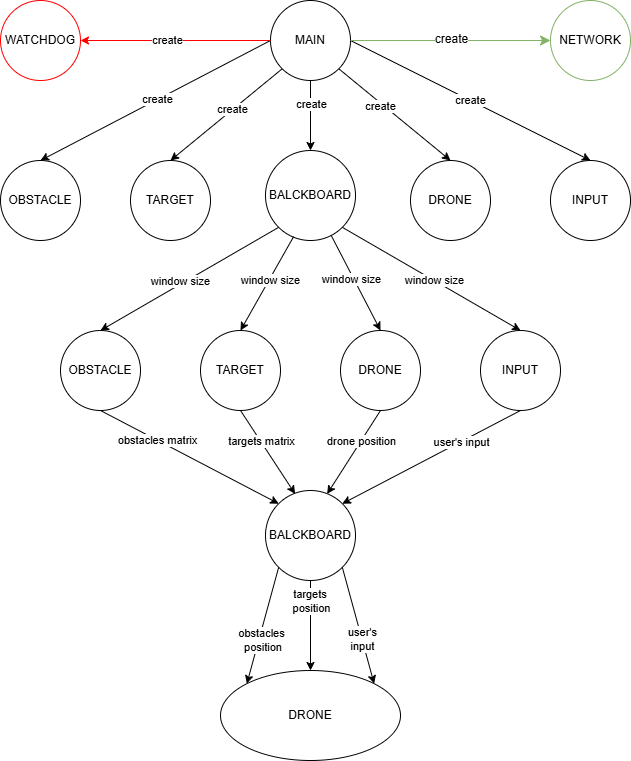

The diagram above was exported from draw.io. Its source (the exported page's mxGraphModel, read from the mxfile embedded in the PNG):
<mxGraphModel dx="1130" dy="505" grid="1" gridSize="10" guides="1" tooltips="1" connect="1" arrows="1" fold="1" page="1" pageScale="1" pageWidth="827" pageHeight="1169" math="0" shadow="0">
  <root>
    <mxCell id="0" />
    <mxCell id="1" parent="0" />
    <mxCell id="vctmco9RVuZ5EBJM_Az_-2" parent="1" style="ellipse;whiteSpace=wrap;html=1;aspect=fixed;" value="TARGET" vertex="1">
      <mxGeometry height="80" width="80" x="220" y="560" as="geometry" />
    </mxCell>
    <mxCell id="vctmco9RVuZ5EBJM_Az_-3" parent="1" style="ellipse;whiteSpace=wrap;html=1;aspect=fixed;" value="BALCKBOARD" vertex="1">
      <mxGeometry height="90" width="90" x="355" y="550" as="geometry" />
    </mxCell>
    <mxCell id="vctmco9RVuZ5EBJM_Az_-5" parent="1" style="ellipse;whiteSpace=wrap;html=1;aspect=fixed;" value="INPUT" vertex="1">
      <mxGeometry height="80" width="80" x="640" y="560" as="geometry" />
    </mxCell>
    <mxCell id="vctmco9RVuZ5EBJM_Az_-8" edge="1" parent="1" source="vctmco9RVuZ5EBJM_Az_-17" style="endArrow=classic;html=1;rounded=0;exitX=1;exitY=0.5;exitDx=0;exitDy=0;entryX=0.5;entryY=0;entryDx=0;entryDy=0;" target="vctmco9RVuZ5EBJM_Az_-5" value="">
      <mxGeometry height="50" relative="1" width="50" as="geometry">
        <mxPoint x="560" y="180" as="sourcePoint" />
        <mxPoint x="620" y="510" as="targetPoint" />
      </mxGeometry>
    </mxCell>
    <mxCell id="vctmco9RVuZ5EBJM_Az_-39" connectable="0" parent="vctmco9RVuZ5EBJM_Az_-8" style="edgeLabel;html=1;align=center;verticalAlign=middle;resizable=0;points=[];" value="create" vertex="1">
      <mxGeometry relative="1" x="-0.091" y="4" as="geometry">
        <mxPoint x="9" y="9" as="offset" />
      </mxGeometry>
    </mxCell>
    <mxCell id="vctmco9RVuZ5EBJM_Az_-9" edge="1" parent="1" source="vctmco9RVuZ5EBJM_Az_-17" style="endArrow=classic;html=1;rounded=0;exitX=1;exitY=1;exitDx=0;exitDy=0;entryX=0.5;entryY=0;entryDx=0;entryDy=0;" target="vctmco9RVuZ5EBJM_Az_-20" value="">
      <mxGeometry height="50" relative="1" width="50" as="geometry">
        <mxPoint x="390" y="260" as="sourcePoint" />
        <mxPoint x="550" y="460" as="targetPoint" />
      </mxGeometry>
    </mxCell>
    <mxCell id="vctmco9RVuZ5EBJM_Az_-38" connectable="0" parent="vctmco9RVuZ5EBJM_Az_-9" style="edgeLabel;html=1;align=center;verticalAlign=middle;resizable=0;points=[];" value="create" vertex="1">
      <mxGeometry relative="1" x="-0.2088" y="-1" as="geometry">
        <mxPoint x="-2" as="offset" />
      </mxGeometry>
    </mxCell>
    <mxCell id="vctmco9RVuZ5EBJM_Az_-10" edge="1" parent="1" source="vctmco9RVuZ5EBJM_Az_-17" style="endArrow=classic;html=1;rounded=0;exitX=0;exitY=0.5;exitDx=0;exitDy=0;entryX=0.5;entryY=0;entryDx=0;entryDy=0;" target="vctmco9RVuZ5EBJM_Az_-33" value="">
      <mxGeometry height="50" relative="1" width="50" as="geometry">
        <mxPoint x="212.81076638890045" y="517.678547852221" as="sourcePoint" />
        <mxPoint x="156.81980515339478" y="533.1801948466052" as="targetPoint" />
      </mxGeometry>
    </mxCell>
    <mxCell id="vctmco9RVuZ5EBJM_Az_-41" connectable="0" parent="vctmco9RVuZ5EBJM_Az_-10" style="edgeLabel;html=1;align=center;verticalAlign=middle;resizable=0;points=[];" value="create" vertex="1">
      <mxGeometry relative="1" x="-0.0161" y="-1" as="geometry">
        <mxPoint as="offset" />
      </mxGeometry>
    </mxCell>
    <mxCell id="vctmco9RVuZ5EBJM_Az_-11" edge="1" parent="1" source="vctmco9RVuZ5EBJM_Az_-17" style="endArrow=classic;html=1;rounded=0;exitX=0;exitY=1;exitDx=0;exitDy=0;entryX=0.5;entryY=0;entryDx=0;entryDy=0;" target="vctmco9RVuZ5EBJM_Az_-2" value="">
      <mxGeometry height="50" relative="1" width="50" as="geometry">
        <mxPoint x="298.78679656440363" y="526.2132034355964" as="sourcePoint" />
        <mxPoint x="340" y="640" as="targetPoint" />
      </mxGeometry>
    </mxCell>
    <mxCell id="vctmco9RVuZ5EBJM_Az_-40" connectable="0" parent="vctmco9RVuZ5EBJM_Az_-11" style="edgeLabel;html=1;align=center;verticalAlign=middle;resizable=0;points=[];" value="create" vertex="1">
      <mxGeometry relative="1" x="-0.112" y="-1" as="geometry">
        <mxPoint as="offset" />
      </mxGeometry>
    </mxCell>
    <mxCell id="vctmco9RVuZ5EBJM_Az_-12" edge="1" parent="1" source="vctmco9RVuZ5EBJM_Az_-17" style="endArrow=classic;html=1;rounded=0;exitX=0.5;exitY=1;exitDx=0;exitDy=0;entryX=0.5;entryY=0;entryDx=0;entryDy=0;" target="vctmco9RVuZ5EBJM_Az_-3" value="">
      <mxGeometry height="50" relative="1" width="50" as="geometry">
        <mxPoint x="390" y="260" as="sourcePoint" />
        <mxPoint x="430" y="580" as="targetPoint" />
      </mxGeometry>
    </mxCell>
    <mxCell id="vctmco9RVuZ5EBJM_Az_-37" connectable="0" parent="vctmco9RVuZ5EBJM_Az_-12" style="edgeLabel;html=1;align=center;verticalAlign=middle;resizable=0;points=[];" value="create" vertex="1">
      <mxGeometry relative="1" x="-0.3403" y="2" as="geometry">
        <mxPoint x="-2" as="offset" />
      </mxGeometry>
    </mxCell>
    <mxCell id="vctmco9RVuZ5EBJM_Az_-17" parent="1" style="ellipse;whiteSpace=wrap;html=1;aspect=fixed;" value="MAIN" vertex="1">
      <mxGeometry height="80" width="80" x="360" y="400" as="geometry" />
    </mxCell>
    <mxCell id="vctmco9RVuZ5EBJM_Az_-20" parent="1" style="ellipse;whiteSpace=wrap;html=1;aspect=fixed;" value="DRONE" vertex="1">
      <mxGeometry height="80" width="80" x="500" y="560" as="geometry" />
    </mxCell>
    <mxCell id="vctmco9RVuZ5EBJM_Az_-33" parent="1" style="ellipse;whiteSpace=wrap;html=1;aspect=fixed;" value="OBSTACLE" vertex="1">
      <mxGeometry height="80" width="80" x="90" y="560" as="geometry" />
    </mxCell>
    <mxCell id="vctmco9RVuZ5EBJM_Az_-42" parent="1" style="ellipse;whiteSpace=wrap;html=1;aspect=fixed;" value="OBSTACLE" vertex="1">
      <mxGeometry height="80" width="80" x="150" y="730" as="geometry" />
    </mxCell>
    <mxCell id="vctmco9RVuZ5EBJM_Az_-43" parent="1" style="ellipse;whiteSpace=wrap;html=1;aspect=fixed;" value="TARGET" vertex="1">
      <mxGeometry height="80" width="80" x="290" y="730" as="geometry" />
    </mxCell>
    <mxCell id="vctmco9RVuZ5EBJM_Az_-44" parent="1" style="ellipse;whiteSpace=wrap;html=1;aspect=fixed;" value="DRONE" vertex="1">
      <mxGeometry height="80" width="80" x="430" y="730" as="geometry" />
    </mxCell>
    <mxCell id="vctmco9RVuZ5EBJM_Az_-45" parent="1" style="ellipse;whiteSpace=wrap;html=1;aspect=fixed;" value="INPUT" vertex="1">
      <mxGeometry height="80" width="80" x="570" y="730" as="geometry" />
    </mxCell>
    <mxCell id="vctmco9RVuZ5EBJM_Az_-46" edge="1" parent="1" source="vctmco9RVuZ5EBJM_Az_-3" style="endArrow=classic;html=1;rounded=0;exitX=0;exitY=1;exitDx=0;exitDy=0;entryX=0.5;entryY=0;entryDx=0;entryDy=0;" target="vctmco9RVuZ5EBJM_Az_-42" value="">
      <mxGeometry height="50" relative="1" width="50" as="geometry">
        <mxPoint x="390" y="660" as="sourcePoint" />
        <mxPoint x="440" y="610" as="targetPoint" />
      </mxGeometry>
    </mxCell>
    <mxCell id="vctmco9RVuZ5EBJM_Az_-50" connectable="0" parent="vctmco9RVuZ5EBJM_Az_-46" style="edgeLabel;html=1;align=center;verticalAlign=middle;resizable=0;points=[];" value="window size" vertex="1">
      <mxGeometry relative="1" x="0.0528" as="geometry">
        <mxPoint x="-5" as="offset" />
      </mxGeometry>
    </mxCell>
    <mxCell id="vctmco9RVuZ5EBJM_Az_-47" edge="1" parent="1" source="vctmco9RVuZ5EBJM_Az_-3" style="endArrow=classic;html=1;rounded=0;exitX=0.313;exitY=0.956;exitDx=0;exitDy=0;exitPerimeter=0;entryX=0.5;entryY=0;entryDx=0;entryDy=0;" target="vctmco9RVuZ5EBJM_Az_-43" value="">
      <mxGeometry height="50" relative="1" width="50" as="geometry">
        <mxPoint x="390" y="660" as="sourcePoint" />
        <mxPoint x="440" y="610" as="targetPoint" />
      </mxGeometry>
    </mxCell>
    <mxCell id="vctmco9RVuZ5EBJM_Az_-51" connectable="0" parent="vctmco9RVuZ5EBJM_Az_-47" style="edgeLabel;html=1;align=center;verticalAlign=middle;resizable=0;points=[];" value="window size" vertex="1">
      <mxGeometry relative="1" x="-0.0796" as="geometry">
        <mxPoint x="1" as="offset" />
      </mxGeometry>
    </mxCell>
    <mxCell id="vctmco9RVuZ5EBJM_Az_-48" edge="1" parent="1" source="vctmco9RVuZ5EBJM_Az_-3" style="endArrow=classic;html=1;rounded=0;entryX=0.5;entryY=0;entryDx=0;entryDy=0;" target="vctmco9RVuZ5EBJM_Az_-44" value="">
      <mxGeometry height="50" relative="1" width="50" as="geometry">
        <mxPoint x="390" y="660" as="sourcePoint" />
        <mxPoint x="440" y="610" as="targetPoint" />
      </mxGeometry>
    </mxCell>
    <mxCell id="vctmco9RVuZ5EBJM_Az_-52" connectable="0" parent="vctmco9RVuZ5EBJM_Az_-48" style="edgeLabel;html=1;align=center;verticalAlign=middle;resizable=0;points=[];" value="window size" vertex="1">
      <mxGeometry relative="1" x="-0.099" y="-3" as="geometry">
        <mxPoint as="offset" />
      </mxGeometry>
    </mxCell>
    <mxCell id="vctmco9RVuZ5EBJM_Az_-49" edge="1" parent="1" source="vctmco9RVuZ5EBJM_Az_-3" style="endArrow=classic;html=1;rounded=0;entryX=0.5;entryY=0;entryDx=0;entryDy=0;exitX=1;exitY=1;exitDx=0;exitDy=0;" target="vctmco9RVuZ5EBJM_Az_-45" value="">
      <mxGeometry height="50" relative="1" width="50" as="geometry">
        <mxPoint x="390" y="660" as="sourcePoint" />
        <mxPoint x="440" y="610" as="targetPoint" />
      </mxGeometry>
    </mxCell>
    <mxCell id="vctmco9RVuZ5EBJM_Az_-54" connectable="0" parent="vctmco9RVuZ5EBJM_Az_-49" style="edgeLabel;html=1;align=center;verticalAlign=middle;resizable=0;points=[];" value="window size" vertex="1">
      <mxGeometry relative="1" x="0.0288" as="geometry">
        <mxPoint as="offset" />
      </mxGeometry>
    </mxCell>
    <mxCell id="vctmco9RVuZ5EBJM_Az_-55" parent="1" style="ellipse;whiteSpace=wrap;html=1;aspect=fixed;" value="BALCKBOARD" vertex="1">
      <mxGeometry height="90" width="90" x="355" y="890" as="geometry" />
    </mxCell>
    <mxCell id="vctmco9RVuZ5EBJM_Az_-56" edge="1" parent="1" source="vctmco9RVuZ5EBJM_Az_-42" style="endArrow=classic;html=1;rounded=0;exitX=0.5;exitY=1;exitDx=0;exitDy=0;entryX=0;entryY=0;entryDx=0;entryDy=0;" target="vctmco9RVuZ5EBJM_Az_-55" value="">
      <mxGeometry height="50" relative="1" width="50" as="geometry">
        <mxPoint x="390" y="860" as="sourcePoint" />
        <mxPoint x="440" y="810" as="targetPoint" />
      </mxGeometry>
    </mxCell>
    <mxCell id="vctmco9RVuZ5EBJM_Az_-60" connectable="0" parent="vctmco9RVuZ5EBJM_Az_-56" style="edgeLabel;html=1;align=center;verticalAlign=middle;resizable=0;points=[];" value="obstacles matrix" vertex="1">
      <mxGeometry relative="1" x="-0.3691" as="geometry">
        <mxPoint x="1" as="offset" />
      </mxGeometry>
    </mxCell>
    <mxCell id="vctmco9RVuZ5EBJM_Az_-57" edge="1" parent="1" source="vctmco9RVuZ5EBJM_Az_-43" style="endArrow=classic;html=1;rounded=0;exitX=0.5;exitY=1;exitDx=0;exitDy=0;entryX=0.329;entryY=0.038;entryDx=0;entryDy=0;entryPerimeter=0;" target="vctmco9RVuZ5EBJM_Az_-55" value="">
      <mxGeometry height="50" relative="1" width="50" as="geometry">
        <mxPoint x="390" y="860" as="sourcePoint" />
        <mxPoint x="440" y="810" as="targetPoint" />
      </mxGeometry>
    </mxCell>
    <mxCell id="vctmco9RVuZ5EBJM_Az_-61" connectable="0" parent="vctmco9RVuZ5EBJM_Az_-57" style="edgeLabel;html=1;align=center;verticalAlign=middle;resizable=0;points=[];" value="targets matrix" vertex="1">
      <mxGeometry relative="1" x="-0.2713" y="1" as="geometry">
        <mxPoint y="1" as="offset" />
      </mxGeometry>
    </mxCell>
    <mxCell id="vctmco9RVuZ5EBJM_Az_-58" edge="1" parent="1" source="vctmco9RVuZ5EBJM_Az_-44" style="endArrow=classic;html=1;rounded=0;entryX=0.685;entryY=0.038;entryDx=0;entryDy=0;entryPerimeter=0;exitX=0.5;exitY=1;exitDx=0;exitDy=0;" target="vctmco9RVuZ5EBJM_Az_-55" value="">
      <mxGeometry height="50" relative="1" width="50" as="geometry">
        <mxPoint x="390" y="860" as="sourcePoint" />
        <mxPoint x="440" y="810" as="targetPoint" />
      </mxGeometry>
    </mxCell>
    <mxCell id="vctmco9RVuZ5EBJM_Az_-63" connectable="0" parent="vctmco9RVuZ5EBJM_Az_-58" style="edgeLabel;html=1;align=center;verticalAlign=middle;resizable=0;points=[];" value="drone position" vertex="1">
      <mxGeometry relative="1" x="-0.2852" y="1" as="geometry">
        <mxPoint x="-1" as="offset" />
      </mxGeometry>
    </mxCell>
    <mxCell id="vctmco9RVuZ5EBJM_Az_-59" edge="1" parent="1" source="vctmco9RVuZ5EBJM_Az_-45" style="endArrow=classic;html=1;rounded=0;entryX=1;entryY=0;entryDx=0;entryDy=0;exitX=0.5;exitY=1;exitDx=0;exitDy=0;" target="vctmco9RVuZ5EBJM_Az_-55" value="">
      <mxGeometry height="50" relative="1" width="50" as="geometry">
        <mxPoint x="390" y="860" as="sourcePoint" />
        <mxPoint x="440" y="810" as="targetPoint" />
      </mxGeometry>
    </mxCell>
    <mxCell id="vctmco9RVuZ5EBJM_Az_-64" connectable="0" parent="vctmco9RVuZ5EBJM_Az_-59" style="edgeLabel;html=1;align=center;verticalAlign=middle;resizable=0;points=[];" value="user's input" vertex="1">
      <mxGeometry relative="1" x="-0.331" as="geometry">
        <mxPoint as="offset" />
      </mxGeometry>
    </mxCell>
    <mxCell id="AOWV2ZWFK_mpaFlge78M-2" edge="1" parent="1" source="vctmco9RVuZ5EBJM_Az_-55" style="endArrow=classic;html=1;rounded=0;exitX=0;exitY=1;exitDx=0;exitDy=0;entryX=0;entryY=0;entryDx=0;entryDy=0;" target="AOWV2ZWFK_mpaFlge78M-7" value="">
      <mxGeometry height="50" relative="1" width="50" as="geometry">
        <mxPoint x="390" y="1060" as="sourcePoint" />
        <mxPoint x="370" y="1072" as="targetPoint" />
      </mxGeometry>
    </mxCell>
    <mxCell id="AOWV2ZWFK_mpaFlge78M-10" connectable="0" parent="AOWV2ZWFK_mpaFlge78M-2" style="edgeLabel;html=1;align=center;verticalAlign=middle;resizable=0;points=[];" value="obstacles&lt;div&gt;&amp;nbsp;position&lt;/div&gt;" vertex="1">
      <mxGeometry relative="1" x="0.3777" y="-1" as="geometry">
        <mxPoint x="5" y="-7" as="offset" />
      </mxGeometry>
    </mxCell>
    <mxCell id="AOWV2ZWFK_mpaFlge78M-3" edge="1" parent="1" source="vctmco9RVuZ5EBJM_Az_-55" style="endArrow=classic;html=1;rounded=0;exitX=0.5;exitY=1;exitDx=0;exitDy=0;entryX=0.5;entryY=0;entryDx=0;entryDy=0;" target="AOWV2ZWFK_mpaFlge78M-7" value="">
      <mxGeometry height="50" relative="1" width="50" as="geometry">
        <mxPoint x="390" y="1060" as="sourcePoint" />
        <mxPoint x="372" y="1073" as="targetPoint" />
      </mxGeometry>
    </mxCell>
    <mxCell id="AOWV2ZWFK_mpaFlge78M-11" connectable="0" parent="AOWV2ZWFK_mpaFlge78M-3" style="edgeLabel;html=1;align=center;verticalAlign=middle;resizable=0;points=[];" value="targets&amp;nbsp;&lt;div&gt;position&lt;/div&gt;" vertex="1">
      <mxGeometry relative="1" x="-0.4778" y="2" as="geometry">
        <mxPoint x="-2" y="-3" as="offset" />
      </mxGeometry>
    </mxCell>
    <mxCell id="AOWV2ZWFK_mpaFlge78M-4" edge="1" parent="1" source="vctmco9RVuZ5EBJM_Az_-55" style="endArrow=classic;html=1;rounded=0;exitX=1;exitY=1;exitDx=0;exitDy=0;entryX=1;entryY=0;entryDx=0;entryDy=0;" target="AOWV2ZWFK_mpaFlge78M-7" value="">
      <mxGeometry height="50" relative="1" width="50" as="geometry">
        <mxPoint x="390" y="1060" as="sourcePoint" />
        <mxPoint x="410" y="1060" as="targetPoint" />
      </mxGeometry>
    </mxCell>
    <mxCell id="AOWV2ZWFK_mpaFlge78M-12" connectable="0" parent="AOWV2ZWFK_mpaFlge78M-4" style="edgeLabel;html=1;align=center;verticalAlign=middle;resizable=0;points=[];" value="user's&lt;div&gt;input&lt;/div&gt;" vertex="1">
      <mxGeometry relative="1" x="0.2349" as="geometry">
        <mxPoint as="offset" />
      </mxGeometry>
    </mxCell>
    <mxCell id="AOWV2ZWFK_mpaFlge78M-7" parent="1" style="ellipse;whiteSpace=wrap;html=1;" value="DRONE" vertex="1">
      <mxGeometry height="90" width="180" x="310" y="1070" as="geometry" />
    </mxCell>
    <mxCell id="VAzo9H9ciMVIRRTE2Ke6-1" parent="1" style="ellipse;whiteSpace=wrap;html=1;aspect=fixed;strokeColor=#FF0000;" value="WATCHDOG" vertex="1">
      <mxGeometry height="80" width="80" x="90" y="400" as="geometry" />
    </mxCell>
    <mxCell id="VAzo9H9ciMVIRRTE2Ke6-2" edge="1" parent="1" source="vctmco9RVuZ5EBJM_Az_-17" style="endArrow=classic;html=1;rounded=0;exitX=0;exitY=0.5;exitDx=0;exitDy=0;strokeColor=#FF0000;" target="VAzo9H9ciMVIRRTE2Ke6-1" value="">
      <mxGeometry height="50" relative="1" width="50" as="geometry">
        <mxPoint x="390" y="600" as="sourcePoint" />
        <mxPoint x="440" y="550" as="targetPoint" />
      </mxGeometry>
    </mxCell>
    <mxCell id="VAzo9H9ciMVIRRTE2Ke6-3" connectable="0" parent="VAzo9H9ciMVIRRTE2Ke6-2" style="edgeLabel;html=1;align=center;verticalAlign=middle;resizable=0;points=[];" value="create" vertex="1">
      <mxGeometry relative="1" x="0.0919" y="-1" as="geometry">
        <mxPoint as="offset" />
      </mxGeometry>
    </mxCell>
    <mxCell id="U-_p-9fjUrhkJKUbe_fV-1" edge="1" parent="1" source="vctmco9RVuZ5EBJM_Az_-17" style="endArrow=classic;html=1;rounded=0;fontSize=12;startSize=8;endSize=8;curved=1;exitX=1;exitY=0.5;exitDx=0;exitDy=0;fillColor=#d5e8d4;strokeColor=#82b366;" target="U-_p-9fjUrhkJKUbe_fV-2" value="">
      <mxGeometry height="50" relative="1" width="50" as="geometry">
        <mxPoint x="390" y="590" as="sourcePoint" />
        <mxPoint x="640" y="440" as="targetPoint" />
      </mxGeometry>
    </mxCell>
    <mxCell id="U-_p-9fjUrhkJKUbe_fV-3" connectable="0" parent="U-_p-9fjUrhkJKUbe_fV-1" style="edgeLabel;html=1;align=center;verticalAlign=middle;resizable=0;points=[];fontSize=12;" value="create" vertex="1">
      <mxGeometry relative="1" x="0.0018" y="2" as="geometry">
        <mxPoint as="offset" />
      </mxGeometry>
    </mxCell>
    <mxCell id="U-_p-9fjUrhkJKUbe_fV-2" parent="1" style="ellipse;whiteSpace=wrap;html=1;aspect=fixed;fillColor=none;strokeColor=#82b366;" value="NETWORK" vertex="1">
      <mxGeometry height="80" width="80" x="640" y="400" as="geometry" />
    </mxCell>
  </root>
</mxGraphModel>